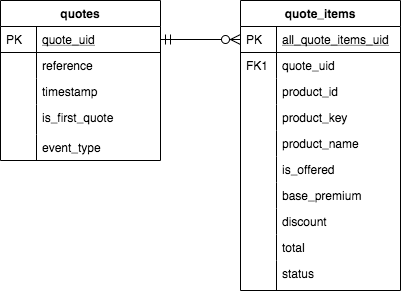

The diagram above was exported from draw.io. Its source (the exported page's mxGraphModel, read from the mxfile embedded in the PNG):
<mxGraphModel dx="1112" dy="689" grid="1" gridSize="10" guides="1" tooltips="1" connect="1" arrows="1" fold="1" page="1" pageScale="1" pageWidth="827" pageHeight="1169" math="0" shadow="0">
  <root>
    <mxCell id="WIyWlLk6GJQsqaUBKTNV-0" />
    <mxCell id="WIyWlLk6GJQsqaUBKTNV-1" parent="WIyWlLk6GJQsqaUBKTNV-0" />
    <mxCell id="zkfFHV4jXpPFQw0GAbJ--51" value="quotes" style="swimlane;fontStyle=1;childLayout=stackLayout;horizontal=1;startSize=26;horizontalStack=0;resizeParent=1;resizeLast=0;collapsible=1;marginBottom=0;rounded=0;shadow=0;strokeWidth=1;" parent="WIyWlLk6GJQsqaUBKTNV-1" vertex="1">
      <mxGeometry x="160" y="120" width="160" height="160" as="geometry">
        <mxRectangle x="20" y="80" width="160" height="26" as="alternateBounds" />
      </mxGeometry>
    </mxCell>
    <mxCell id="zkfFHV4jXpPFQw0GAbJ--52" value="quote_uid" style="shape=partialRectangle;top=0;left=0;right=0;bottom=1;align=left;verticalAlign=top;fillColor=none;spacingLeft=40;spacingRight=4;overflow=hidden;rotatable=0;points=[[0,0.5],[1,0.5]];portConstraint=eastwest;dropTarget=0;rounded=0;shadow=0;strokeWidth=1;fontStyle=4" parent="zkfFHV4jXpPFQw0GAbJ--51" vertex="1">
      <mxGeometry y="26" width="160" height="26" as="geometry" />
    </mxCell>
    <mxCell id="zkfFHV4jXpPFQw0GAbJ--53" value="PK" style="shape=partialRectangle;top=0;left=0;bottom=0;fillColor=none;align=left;verticalAlign=top;spacingLeft=4;spacingRight=4;overflow=hidden;rotatable=0;points=[];portConstraint=eastwest;part=1;" parent="zkfFHV4jXpPFQw0GAbJ--52" vertex="1" connectable="0">
      <mxGeometry width="36" height="26" as="geometry" />
    </mxCell>
    <mxCell id="xw8B1b3cCpxMACnsa-1M-0" value="reference" style="shape=partialRectangle;top=0;left=0;right=0;bottom=0;align=left;verticalAlign=top;fillColor=none;spacingLeft=40;spacingRight=4;overflow=hidden;rotatable=0;points=[[0,0.5],[1,0.5]];portConstraint=eastwest;dropTarget=0;rounded=0;shadow=0;strokeWidth=1;" parent="zkfFHV4jXpPFQw0GAbJ--51" vertex="1">
      <mxGeometry y="52" width="160" height="26" as="geometry" />
    </mxCell>
    <mxCell id="xw8B1b3cCpxMACnsa-1M-1" value="" style="shape=partialRectangle;top=0;left=0;bottom=0;fillColor=none;align=left;verticalAlign=top;spacingLeft=4;spacingRight=4;overflow=hidden;rotatable=0;points=[];portConstraint=eastwest;part=1;" parent="xw8B1b3cCpxMACnsa-1M-0" vertex="1" connectable="0">
      <mxGeometry width="36" height="26" as="geometry" />
    </mxCell>
    <mxCell id="xw8B1b3cCpxMACnsa-1M-2" value="timestamp" style="shape=partialRectangle;top=0;left=0;right=0;bottom=0;align=left;verticalAlign=top;fillColor=none;spacingLeft=40;spacingRight=4;overflow=hidden;rotatable=0;points=[[0,0.5],[1,0.5]];portConstraint=eastwest;dropTarget=0;rounded=0;shadow=0;strokeWidth=1;" parent="zkfFHV4jXpPFQw0GAbJ--51" vertex="1">
      <mxGeometry y="78" width="160" height="26" as="geometry" />
    </mxCell>
    <mxCell id="xw8B1b3cCpxMACnsa-1M-3" value="" style="shape=partialRectangle;top=0;left=0;bottom=0;fillColor=none;align=left;verticalAlign=top;spacingLeft=4;spacingRight=4;overflow=hidden;rotatable=0;points=[];portConstraint=eastwest;part=1;" parent="xw8B1b3cCpxMACnsa-1M-2" vertex="1" connectable="0">
      <mxGeometry width="36" height="26" as="geometry" />
    </mxCell>
    <mxCell id="zkfFHV4jXpPFQw0GAbJ--54" value="is_first_quote" style="shape=partialRectangle;top=0;left=0;right=0;bottom=0;align=left;verticalAlign=top;fillColor=none;spacingLeft=40;spacingRight=4;overflow=hidden;rotatable=0;points=[[0,0.5],[1,0.5]];portConstraint=eastwest;dropTarget=0;rounded=0;shadow=0;strokeWidth=1;" parent="zkfFHV4jXpPFQw0GAbJ--51" vertex="1">
      <mxGeometry y="104" width="160" height="30" as="geometry" />
    </mxCell>
    <mxCell id="zkfFHV4jXpPFQw0GAbJ--55" value="" style="shape=partialRectangle;top=0;left=0;bottom=0;fillColor=none;align=left;verticalAlign=top;spacingLeft=4;spacingRight=4;overflow=hidden;rotatable=0;points=[];portConstraint=eastwest;part=1;" parent="zkfFHV4jXpPFQw0GAbJ--54" vertex="1" connectable="0">
      <mxGeometry width="36" height="30" as="geometry" />
    </mxCell>
    <mxCell id="gtJh8Ar8Mtdv0suWtbxa-12" value="event_type" style="shape=partialRectangle;top=0;left=0;right=0;bottom=0;align=left;verticalAlign=top;fillColor=none;spacingLeft=40;spacingRight=4;overflow=hidden;rotatable=0;points=[[0,0.5],[1,0.5]];portConstraint=eastwest;dropTarget=0;rounded=0;shadow=0;strokeWidth=1;" vertex="1" parent="zkfFHV4jXpPFQw0GAbJ--51">
      <mxGeometry y="134" width="160" height="26" as="geometry" />
    </mxCell>
    <mxCell id="gtJh8Ar8Mtdv0suWtbxa-13" value="" style="shape=partialRectangle;top=0;left=0;bottom=0;fillColor=none;align=left;verticalAlign=top;spacingLeft=4;spacingRight=4;overflow=hidden;rotatable=0;points=[];portConstraint=eastwest;part=1;" vertex="1" connectable="0" parent="gtJh8Ar8Mtdv0suWtbxa-12">
      <mxGeometry width="36" height="26" as="geometry" />
    </mxCell>
    <mxCell id="zkfFHV4jXpPFQw0GAbJ--56" value="quote_items" style="swimlane;fontStyle=1;childLayout=stackLayout;horizontal=1;startSize=26;horizontalStack=0;resizeParent=1;resizeLast=0;collapsible=1;marginBottom=0;rounded=0;shadow=0;strokeWidth=1;" parent="WIyWlLk6GJQsqaUBKTNV-1" vertex="1">
      <mxGeometry x="400" y="120" width="160" height="290" as="geometry">
        <mxRectangle x="260" y="80" width="160" height="26" as="alternateBounds" />
      </mxGeometry>
    </mxCell>
    <mxCell id="zkfFHV4jXpPFQw0GAbJ--57" value="all_quote_items_uid" style="shape=partialRectangle;top=0;left=0;right=0;bottom=1;align=left;verticalAlign=top;fillColor=none;spacingLeft=40;spacingRight=4;overflow=hidden;rotatable=0;points=[[0,0.5],[1,0.5]];portConstraint=eastwest;dropTarget=0;rounded=0;shadow=0;strokeWidth=1;fontStyle=4" parent="zkfFHV4jXpPFQw0GAbJ--56" vertex="1">
      <mxGeometry y="26" width="160" height="26" as="geometry" />
    </mxCell>
    <mxCell id="zkfFHV4jXpPFQw0GAbJ--58" value="PK" style="shape=partialRectangle;top=0;left=0;bottom=0;fillColor=none;align=left;verticalAlign=top;spacingLeft=4;spacingRight=4;overflow=hidden;rotatable=0;points=[];portConstraint=eastwest;part=1;" parent="zkfFHV4jXpPFQw0GAbJ--57" vertex="1" connectable="0">
      <mxGeometry width="36" height="26" as="geometry" />
    </mxCell>
    <mxCell id="zkfFHV4jXpPFQw0GAbJ--59" value="quote_uid" style="shape=partialRectangle;top=0;left=0;right=0;bottom=0;align=left;verticalAlign=top;fillColor=none;spacingLeft=40;spacingRight=4;overflow=hidden;rotatable=0;points=[[0,0.5],[1,0.5]];portConstraint=eastwest;dropTarget=0;rounded=0;shadow=0;strokeWidth=1;" parent="zkfFHV4jXpPFQw0GAbJ--56" vertex="1">
      <mxGeometry y="52" width="160" height="26" as="geometry" />
    </mxCell>
    <mxCell id="zkfFHV4jXpPFQw0GAbJ--60" value="FK1" style="shape=partialRectangle;top=0;left=0;bottom=0;fillColor=none;align=left;verticalAlign=top;spacingLeft=4;spacingRight=4;overflow=hidden;rotatable=0;points=[];portConstraint=eastwest;part=1;" parent="zkfFHV4jXpPFQw0GAbJ--59" vertex="1" connectable="0">
      <mxGeometry width="36" height="26" as="geometry" />
    </mxCell>
    <mxCell id="zkfFHV4jXpPFQw0GAbJ--61" value="product_id" style="shape=partialRectangle;top=0;left=0;right=0;bottom=0;align=left;verticalAlign=top;fillColor=none;spacingLeft=40;spacingRight=4;overflow=hidden;rotatable=0;points=[[0,0.5],[1,0.5]];portConstraint=eastwest;dropTarget=0;rounded=0;shadow=0;strokeWidth=1;" parent="zkfFHV4jXpPFQw0GAbJ--56" vertex="1">
      <mxGeometry y="78" width="160" height="26" as="geometry" />
    </mxCell>
    <mxCell id="zkfFHV4jXpPFQw0GAbJ--62" value="" style="shape=partialRectangle;top=0;left=0;bottom=0;fillColor=none;align=left;verticalAlign=top;spacingLeft=4;spacingRight=4;overflow=hidden;rotatable=0;points=[];portConstraint=eastwest;part=1;" parent="zkfFHV4jXpPFQw0GAbJ--61" vertex="1" connectable="0">
      <mxGeometry width="36" height="26" as="geometry" />
    </mxCell>
    <mxCell id="xw8B1b3cCpxMACnsa-1M-6" value="product_key" style="shape=partialRectangle;top=0;left=0;right=0;bottom=0;align=left;verticalAlign=top;fillColor=none;spacingLeft=40;spacingRight=4;overflow=hidden;rotatable=0;points=[[0,0.5],[1,0.5]];portConstraint=eastwest;dropTarget=0;rounded=0;shadow=0;strokeWidth=1;" parent="zkfFHV4jXpPFQw0GAbJ--56" vertex="1">
      <mxGeometry y="104" width="160" height="26" as="geometry" />
    </mxCell>
    <mxCell id="xw8B1b3cCpxMACnsa-1M-7" value="" style="shape=partialRectangle;top=0;left=0;bottom=0;fillColor=none;align=left;verticalAlign=top;spacingLeft=4;spacingRight=4;overflow=hidden;rotatable=0;points=[];portConstraint=eastwest;part=1;" parent="xw8B1b3cCpxMACnsa-1M-6" vertex="1" connectable="0">
      <mxGeometry width="36" height="26" as="geometry" />
    </mxCell>
    <mxCell id="zkfFHV4jXpPFQw0GAbJ--63" value="" style="edgeStyle=orthogonalEdgeStyle;endArrow=ERzeroToMany;startArrow=ERmandOne;shadow=0;strokeWidth=1;endSize=8;startSize=8;" parent="WIyWlLk6GJQsqaUBKTNV-1" source="zkfFHV4jXpPFQw0GAbJ--52" target="zkfFHV4jXpPFQw0GAbJ--57" edge="1">
      <mxGeometry width="100" height="100" relative="1" as="geometry">
        <mxPoint x="310" y="390" as="sourcePoint" />
        <mxPoint x="410" y="290" as="targetPoint" />
      </mxGeometry>
    </mxCell>
    <mxCell id="gtJh8Ar8Mtdv0suWtbxa-16" value="is_offered" style="shape=partialRectangle;top=0;left=0;right=0;bottom=0;align=left;verticalAlign=top;fillColor=none;spacingLeft=40;spacingRight=4;overflow=hidden;rotatable=0;points=[[0,0.5],[1,0.5]];portConstraint=eastwest;dropTarget=0;rounded=0;shadow=0;strokeWidth=1;" vertex="1" parent="WIyWlLk6GJQsqaUBKTNV-1">
      <mxGeometry x="400" y="276" width="160" height="26" as="geometry" />
    </mxCell>
    <mxCell id="gtJh8Ar8Mtdv0suWtbxa-17" value="" style="shape=partialRectangle;top=0;left=0;bottom=0;fillColor=none;align=left;verticalAlign=top;spacingLeft=4;spacingRight=4;overflow=hidden;rotatable=0;points=[];portConstraint=eastwest;part=1;" vertex="1" connectable="0" parent="gtJh8Ar8Mtdv0suWtbxa-16">
      <mxGeometry width="36" height="26" as="geometry" />
    </mxCell>
    <mxCell id="gtJh8Ar8Mtdv0suWtbxa-20" value="base_premium" style="shape=partialRectangle;top=0;left=0;right=0;bottom=0;align=left;verticalAlign=top;fillColor=none;spacingLeft=40;spacingRight=4;overflow=hidden;rotatable=0;points=[[0,0.5],[1,0.5]];portConstraint=eastwest;dropTarget=0;rounded=0;shadow=0;strokeWidth=1;" vertex="1" parent="WIyWlLk6GJQsqaUBKTNV-1">
      <mxGeometry x="400" y="302" width="160" height="26" as="geometry" />
    </mxCell>
    <mxCell id="gtJh8Ar8Mtdv0suWtbxa-21" value="" style="shape=partialRectangle;top=0;left=0;bottom=0;fillColor=none;align=left;verticalAlign=top;spacingLeft=4;spacingRight=4;overflow=hidden;rotatable=0;points=[];portConstraint=eastwest;part=1;" vertex="1" connectable="0" parent="gtJh8Ar8Mtdv0suWtbxa-20">
      <mxGeometry width="36" height="26" as="geometry" />
    </mxCell>
    <mxCell id="gtJh8Ar8Mtdv0suWtbxa-22" value="discount" style="shape=partialRectangle;top=0;left=0;right=0;bottom=0;align=left;verticalAlign=top;fillColor=none;spacingLeft=40;spacingRight=4;overflow=hidden;rotatable=0;points=[[0,0.5],[1,0.5]];portConstraint=eastwest;dropTarget=0;rounded=0;shadow=0;strokeWidth=1;" vertex="1" parent="WIyWlLk6GJQsqaUBKTNV-1">
      <mxGeometry x="400" y="328" width="160" height="26" as="geometry" />
    </mxCell>
    <mxCell id="gtJh8Ar8Mtdv0suWtbxa-23" value="" style="shape=partialRectangle;top=0;left=0;bottom=0;fillColor=none;align=left;verticalAlign=top;spacingLeft=4;spacingRight=4;overflow=hidden;rotatable=0;points=[];portConstraint=eastwest;part=1;" vertex="1" connectable="0" parent="gtJh8Ar8Mtdv0suWtbxa-22">
      <mxGeometry width="36" height="26" as="geometry" />
    </mxCell>
    <mxCell id="gtJh8Ar8Mtdv0suWtbxa-24" value="total" style="shape=partialRectangle;top=0;left=0;right=0;bottom=0;align=left;verticalAlign=top;fillColor=none;spacingLeft=40;spacingRight=4;overflow=hidden;rotatable=0;points=[[0,0.5],[1,0.5]];portConstraint=eastwest;dropTarget=0;rounded=0;shadow=0;strokeWidth=1;" vertex="1" parent="WIyWlLk6GJQsqaUBKTNV-1">
      <mxGeometry x="400" y="354" width="160" height="26" as="geometry" />
    </mxCell>
    <mxCell id="gtJh8Ar8Mtdv0suWtbxa-25" value="" style="shape=partialRectangle;top=0;left=0;bottom=0;fillColor=none;align=left;verticalAlign=top;spacingLeft=4;spacingRight=4;overflow=hidden;rotatable=0;points=[];portConstraint=eastwest;part=1;" vertex="1" connectable="0" parent="gtJh8Ar8Mtdv0suWtbxa-24">
      <mxGeometry width="36" height="26" as="geometry" />
    </mxCell>
    <mxCell id="gtJh8Ar8Mtdv0suWtbxa-26" value="status" style="shape=partialRectangle;top=0;left=0;right=0;bottom=0;align=left;verticalAlign=top;fillColor=none;spacingLeft=40;spacingRight=4;overflow=hidden;rotatable=0;points=[[0,0.5],[1,0.5]];portConstraint=eastwest;dropTarget=0;rounded=0;shadow=0;strokeWidth=1;" vertex="1" parent="WIyWlLk6GJQsqaUBKTNV-1">
      <mxGeometry x="400" y="380" width="160" height="30" as="geometry" />
    </mxCell>
    <mxCell id="gtJh8Ar8Mtdv0suWtbxa-27" value="" style="shape=partialRectangle;top=0;left=0;bottom=0;fillColor=none;align=left;verticalAlign=top;spacingLeft=4;spacingRight=4;overflow=hidden;rotatable=0;points=[];portConstraint=eastwest;part=1;" vertex="1" connectable="0" parent="gtJh8Ar8Mtdv0suWtbxa-26">
      <mxGeometry width="36" height="29.999999999999996" as="geometry" />
    </mxCell>
    <mxCell id="gtJh8Ar8Mtdv0suWtbxa-28" value="product_name" style="shape=partialRectangle;top=0;left=0;right=0;bottom=0;align=left;verticalAlign=top;fillColor=none;spacingLeft=40;spacingRight=4;overflow=hidden;rotatable=0;points=[[0,0.5],[1,0.5]];portConstraint=eastwest;dropTarget=0;rounded=0;shadow=0;strokeWidth=1;" vertex="1" parent="WIyWlLk6GJQsqaUBKTNV-1">
      <mxGeometry x="400" y="250" width="160" height="26" as="geometry" />
    </mxCell>
    <mxCell id="gtJh8Ar8Mtdv0suWtbxa-29" value="" style="shape=partialRectangle;top=0;left=0;bottom=0;fillColor=none;align=left;verticalAlign=top;spacingLeft=4;spacingRight=4;overflow=hidden;rotatable=0;points=[];portConstraint=eastwest;part=1;" vertex="1" connectable="0" parent="gtJh8Ar8Mtdv0suWtbxa-28">
      <mxGeometry width="36" height="26" as="geometry" />
    </mxCell>
  </root>
</mxGraphModel>